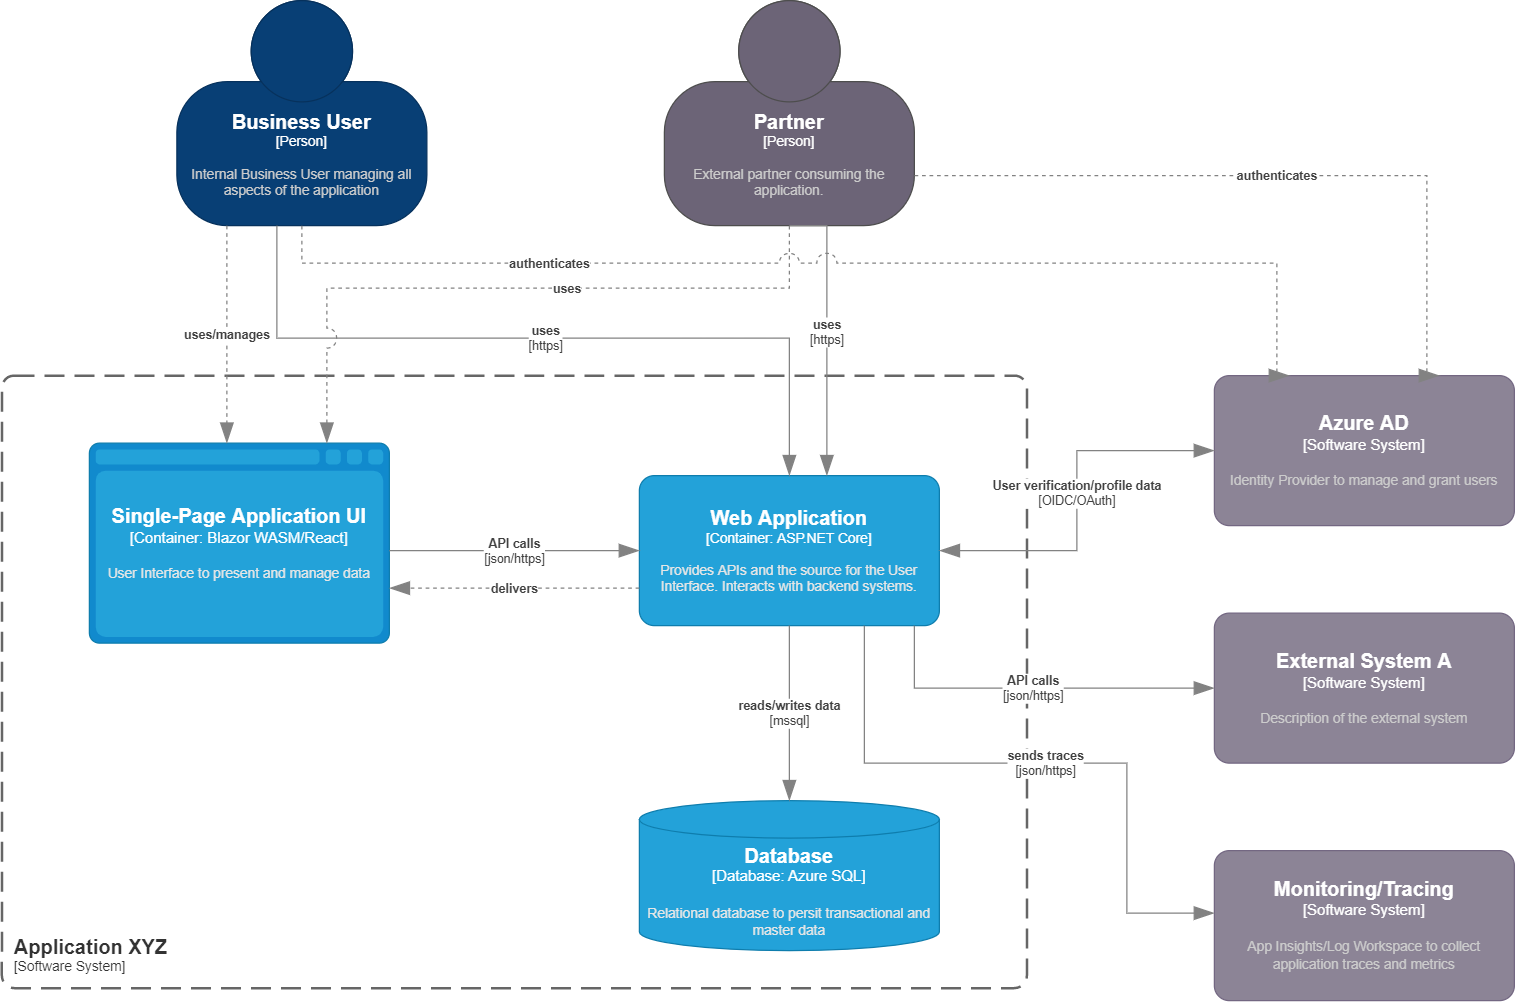

The diagram above was exported from draw.io. Its source (the exported page's mxGraphModel, read from the mxfile embedded in the PNG):
<mxGraphModel dx="1354" dy="1971" grid="1" gridSize="10" guides="1" tooltips="1" connect="1" arrows="1" fold="1" page="1" pageScale="1" pageWidth="1169" pageHeight="827" math="0" shadow="0">
  <root>
    <mxCell id="0" />
    <mxCell id="1" parent="0" />
    <object placeholders="1" c4Name="Application XYZ" c4Type="SystemScopeBoundary" c4Application="Software System" label="&lt;font style=&quot;font-size: 16px&quot;&gt;&lt;b&gt;&lt;div style=&quot;text-align: left&quot;&gt;%c4Name%&lt;/div&gt;&lt;/b&gt;&lt;/font&gt;&lt;div style=&quot;text-align: left&quot;&gt;[%c4Application%]&lt;/div&gt;" id="2">
      <mxCell style="rounded=1;fontSize=11;whiteSpace=wrap;html=1;dashed=1;arcSize=20;fillColor=none;strokeColor=#666666;fontColor=#333333;labelBackgroundColor=none;align=left;verticalAlign=bottom;labelBorderColor=none;spacingTop=0;spacing=10;dashPattern=8 4;metaEdit=1;rotatable=0;perimeter=rectanglePerimeter;noLabel=0;labelPadding=0;allowArrows=0;connectable=0;expand=0;recursiveResize=0;editable=1;pointerEvents=0;absoluteArcSize=1;points=[[0.25,0,0],[0.5,0,0],[0.75,0,0],[1,0.25,0],[1,0.5,0],[1,0.75,0],[0.75,1,0],[0.5,1,0],[0.25,1,0],[0,0.75,0],[0,0.5,0],[0,0.25,0]];strokeWidth=2;" parent="1" vertex="1">
        <mxGeometry x="140" y="200" width="820" height="490" as="geometry" />
      </mxCell>
    </object>
    <object placeholders="1" c4Type="Database" c4Container="Database" c4Technology="Azure SQL" c4Description="Relational database to persit transactional and master data" label="&lt;font style=&quot;font-size: 16px&quot;&gt;&lt;b&gt;%c4Type%&lt;/b&gt;&lt;/font&gt;&lt;div&gt;[%c4Container%:&amp;nbsp;%c4Technology%]&lt;/div&gt;&lt;br&gt;&lt;div&gt;&lt;font style=&quot;font-size: 11px&quot;&gt;&lt;font color=&quot;#E6E6E6&quot;&gt;%c4Description%&lt;/font&gt;&lt;/div&gt;" id="3">
      <mxCell style="shape=cylinder3;size=15;whiteSpace=wrap;html=1;boundedLbl=1;rounded=0;labelBackgroundColor=none;fillColor=#23A2D9;fontSize=12;fontColor=#ffffff;align=center;strokeColor=#0E7DAD;metaEdit=1;points=[[0.5,0,0],[1,0.25,0],[1,0.5,0],[1,0.75,0],[0.5,1,0],[0,0.75,0],[0,0.5,0],[0,0.25,0]];resizable=0;" parent="1" vertex="1">
        <mxGeometry x="650" y="540" width="240" height="120" as="geometry" />
      </mxCell>
    </object>
    <object placeholders="1" c4Type="Single-Page Application UI" c4Container="Container" c4Technology="Blazor WASM/React" c4Description="User Interface to present and manage data" label="&lt;font style=&quot;font-size: 16px&quot;&gt;&lt;b&gt;%c4Type%&lt;/b&gt;&lt;/font&gt;&lt;div&gt;[%c4Container%:&amp;nbsp;%c4Technology%]&lt;/div&gt;&lt;br&gt;&lt;div&gt;&lt;font style=&quot;font-size: 11px&quot;&gt;&lt;font color=&quot;#E6E6E6&quot;&gt;%c4Description%&lt;/font&gt;&lt;/div&gt;" id="4">
      <mxCell style="shape=mxgraph.c4.webBrowserContainer2;whiteSpace=wrap;html=1;boundedLbl=1;rounded=0;labelBackgroundColor=none;strokeColor=#118ACD;fillColor=#23A2D9;strokeColor=#118ACD;strokeColor2=#0E7DAD;fontSize=12;fontColor=#ffffff;align=center;metaEdit=1;points=[[0.5,0,0],[1,0.25,0],[1,0.5,0],[1,0.75,0],[0.5,1,0],[0,0.75,0],[0,0.5,0],[0,0.25,0]];resizable=0;" parent="1" vertex="1">
        <mxGeometry x="210" y="254" width="240" height="160" as="geometry" />
      </mxCell>
    </object>
    <object placeholders="1" c4Name="Web Application" c4Type="Container" c4Technology="ASP.NET Core" c4Description="Provides APIs and the source for the User Interface. Interacts with backend systems." label="&lt;font style=&quot;font-size: 16px&quot;&gt;&lt;b&gt;%c4Name%&lt;/b&gt;&lt;/font&gt;&lt;div&gt;[%c4Type%: %c4Technology%]&lt;/div&gt;&lt;br&gt;&lt;div&gt;&lt;font style=&quot;font-size: 11px&quot;&gt;&lt;font color=&quot;#E6E6E6&quot;&gt;%c4Description%&lt;/font&gt;&lt;/div&gt;" id="5">
      <mxCell style="rounded=1;whiteSpace=wrap;html=1;fontSize=11;labelBackgroundColor=none;fillColor=#23A2D9;fontColor=#ffffff;align=center;arcSize=10;strokeColor=#0E7DAD;metaEdit=1;resizable=0;points=[[0.25,0,0],[0.5,0,0],[0.75,0,0],[1,0.25,0],[1,0.5,0],[1,0.75,0],[0.75,1,0],[0.5,1,0],[0.25,1,0],[0,0.75,0],[0,0.5,0],[0,0.25,0]];" parent="1" vertex="1">
        <mxGeometry x="650" y="280" width="240" height="120" as="geometry" />
      </mxCell>
    </object>
    <object placeholders="1" c4Type="Relationship" c4Technology="mssql" c4Description="reads/writes data" label="&lt;div style=&quot;text-align: left&quot;&gt;&lt;div style=&quot;text-align: center&quot;&gt;&lt;b&gt;%c4Description%&lt;/b&gt;&lt;/div&gt;&lt;div style=&quot;text-align: center&quot;&gt;[%c4Technology%]&lt;/div&gt;&lt;/div&gt;" id="6">
      <mxCell style="endArrow=blockThin;html=1;fontSize=10;fontColor=#404040;strokeWidth=1;endFill=1;strokeColor=#828282;elbow=vertical;metaEdit=1;endSize=14;startSize=14;jumpStyle=arc;jumpSize=16;rounded=0;edgeStyle=orthogonalEdgeStyle;exitX=0.5;exitY=1;exitDx=0;exitDy=0;exitPerimeter=0;" parent="1" source="5" target="3" edge="1">
        <mxGeometry width="240" relative="1" as="geometry">
          <mxPoint x="460" y="390" as="sourcePoint" />
          <mxPoint x="700" y="390" as="targetPoint" />
        </mxGeometry>
      </mxCell>
    </object>
    <object placeholders="1" c4Type="Relationship" c4Technology="json/https" c4Description="API calls" label="&lt;div style=&quot;text-align: left&quot;&gt;&lt;div style=&quot;text-align: center&quot;&gt;&lt;b&gt;%c4Description%&lt;/b&gt;&lt;/div&gt;&lt;div style=&quot;text-align: center&quot;&gt;[%c4Technology%]&lt;/div&gt;&lt;/div&gt;" id="7">
      <mxCell style="endArrow=blockThin;html=1;fontSize=10;fontColor=#404040;strokeWidth=1;endFill=1;strokeColor=#828282;elbow=vertical;metaEdit=1;endSize=14;startSize=14;jumpStyle=arc;jumpSize=16;rounded=0;edgeStyle=orthogonalEdgeStyle;" parent="1" source="4" target="5" edge="1">
        <mxGeometry width="240" relative="1" as="geometry">
          <mxPoint x="460" y="390" as="sourcePoint" />
          <mxPoint x="700" y="390" as="targetPoint" />
          <Array as="points">
            <mxPoint x="500" y="340" />
            <mxPoint x="500" y="340" />
          </Array>
        </mxGeometry>
      </mxCell>
    </object>
    <object placeholders="1" c4Name="Business User" c4Type="Person" c4Description="Internal Business User managing all aspects of the application" label="&lt;font style=&quot;font-size: 16px&quot;&gt;&lt;b&gt;%c4Name%&lt;/b&gt;&lt;/font&gt;&lt;div&gt;[%c4Type%]&lt;/div&gt;&lt;br&gt;&lt;div&gt;&lt;font style=&quot;font-size: 11px&quot;&gt;&lt;font color=&quot;#cccccc&quot;&gt;%c4Description%&lt;/font&gt;&lt;/div&gt;" id="8">
      <mxCell style="html=1;fontSize=11;dashed=0;whiteSpace=wrap;fillColor=#083F75;strokeColor=#06315C;fontColor=#ffffff;shape=mxgraph.c4.person2;align=center;metaEdit=1;points=[[0.5,0,0],[1,0.5,0],[1,0.75,0],[0.75,1,0],[0.5,1,0],[0.25,1,0],[0,0.75,0],[0,0.5,0]];resizable=0;" parent="1" vertex="1">
        <mxGeometry x="280" y="-100" width="200" height="180" as="geometry" />
      </mxCell>
    </object>
    <object placeholders="1" c4Name="Partner" c4Type="Person" c4Description="External partner consuming the application." label="&lt;font style=&quot;font-size: 16px&quot;&gt;&lt;b&gt;%c4Name%&lt;/b&gt;&lt;/font&gt;&lt;div&gt;[%c4Type%]&lt;/div&gt;&lt;br&gt;&lt;div&gt;&lt;font style=&quot;font-size: 11px&quot;&gt;&lt;font color=&quot;#cccccc&quot;&gt;%c4Description%&lt;/font&gt;&lt;/div&gt;" id="9">
      <mxCell style="html=1;fontSize=11;dashed=0;whiteSpace=wrap;fillColor=#6C6477;strokeColor=#4D4D4D;fontColor=#ffffff;shape=mxgraph.c4.person2;align=center;metaEdit=1;points=[[0.5,0,0],[1,0.5,0],[1,0.75,0],[0.75,1,0],[0.5,1,0],[0.25,1,0],[0,0.75,0],[0,0.5,0]];resizable=0;" parent="1" vertex="1">
        <mxGeometry x="670" y="-100" width="200" height="180" as="geometry" />
      </mxCell>
    </object>
    <object placeholders="1" c4Type="Relationship" c4Description="delivers" label="&lt;div style=&quot;text-align: left&quot;&gt;&lt;div style=&quot;text-align: center&quot;&gt;&lt;b&gt;%c4Description%&lt;/b&gt;&lt;/div&gt;" id="11">
      <mxCell style="endArrow=blockThin;html=1;fontSize=10;fontColor=#404040;strokeWidth=1;endFill=1;strokeColor=#828282;elbow=vertical;metaEdit=1;endSize=14;startSize=14;jumpStyle=arc;jumpSize=16;rounded=0;edgeStyle=orthogonalEdgeStyle;dashed=1;" parent="1" source="5" target="4" edge="1">
        <mxGeometry width="240" relative="1" as="geometry">
          <mxPoint x="280" y="340" as="sourcePoint" />
          <mxPoint x="520" y="340" as="targetPoint" />
          <Array as="points">
            <mxPoint x="520" y="370" />
            <mxPoint x="520" y="370" />
          </Array>
        </mxGeometry>
      </mxCell>
    </object>
    <object placeholders="1" c4Type="Relationship" c4Description="uses/manages" label="&lt;div style=&quot;text-align: left&quot;&gt;&lt;div style=&quot;text-align: center&quot;&gt;&lt;b&gt;%c4Description%&lt;/b&gt;&lt;/div&gt;" id="12">
      <mxCell style="endArrow=blockThin;html=1;fontSize=10;fontColor=#404040;strokeWidth=1;endFill=1;strokeColor=#828282;elbow=vertical;metaEdit=1;endSize=14;startSize=14;jumpStyle=arc;jumpSize=16;rounded=0;edgeStyle=orthogonalEdgeStyle;dashed=1;" parent="1" source="8" target="4" edge="1">
        <mxGeometry width="240" relative="1" as="geometry">
          <mxPoint x="880" y="-50" as="sourcePoint" />
          <mxPoint x="1030" y="100" as="targetPoint" />
          <Array as="points">
            <mxPoint x="320" y="220" />
            <mxPoint x="320" y="220" />
          </Array>
        </mxGeometry>
      </mxCell>
    </object>
    <object placeholders="1" c4Type="Relationship" c4Technology="https" c4Description="uses" label="&lt;div style=&quot;text-align: left&quot;&gt;&lt;div style=&quot;text-align: center&quot;&gt;&lt;b&gt;%c4Description%&lt;/b&gt;&lt;/div&gt;&lt;div style=&quot;text-align: center&quot;&gt;[%c4Technology%]&lt;/div&gt;&lt;/div&gt;" id="13">
      <mxCell style="endArrow=blockThin;html=1;fontSize=10;fontColor=#404040;strokeWidth=1;endFill=1;strokeColor=#828282;elbow=vertical;metaEdit=1;endSize=14;startSize=14;jumpStyle=arc;jumpSize=16;rounded=0;edgeStyle=orthogonalEdgeStyle;" parent="1" source="8" target="5" edge="1">
        <mxGeometry width="240" relative="1" as="geometry">
          <mxPoint x="385" y="150" as="sourcePoint" />
          <mxPoint x="625" y="150" as="targetPoint" />
          <Array as="points">
            <mxPoint x="360" y="170" />
            <mxPoint x="770" y="170" />
          </Array>
        </mxGeometry>
      </mxCell>
    </object>
    <object placeholders="1" c4Type="Relationship" c4Technology="https" c4Description="uses" label="&lt;div style=&quot;text-align: left&quot;&gt;&lt;div style=&quot;text-align: center&quot;&gt;&lt;b&gt;%c4Description%&lt;/b&gt;&lt;/div&gt;&lt;div style=&quot;text-align: center&quot;&gt;[%c4Technology%]&lt;/div&gt;&lt;/div&gt;" id="14">
      <mxCell style="endArrow=blockThin;html=1;fontSize=10;fontColor=#404040;strokeWidth=1;endFill=1;strokeColor=#828282;elbow=vertical;metaEdit=1;endSize=14;startSize=14;jumpStyle=arc;jumpSize=16;rounded=0;edgeStyle=orthogonalEdgeStyle;exitX=0.5;exitY=1;exitDx=0;exitDy=0;exitPerimeter=0;" parent="1" source="9" target="5" edge="1">
        <mxGeometry width="240" relative="1" as="geometry">
          <mxPoint x="370" y="130" as="sourcePoint" />
          <mxPoint x="780" y="290" as="targetPoint" />
          <Array as="points">
            <mxPoint x="800" y="80" />
          </Array>
        </mxGeometry>
      </mxCell>
    </object>
    <object placeholders="1" c4Type="Relationship" c4Description="uses" label="&lt;div style=&quot;text-align: left&quot;&gt;&lt;div style=&quot;text-align: center&quot;&gt;&lt;b&gt;%c4Description%&lt;/b&gt;&lt;/div&gt;" id="15">
      <mxCell style="endArrow=blockThin;html=1;fontSize=10;fontColor=#404040;strokeWidth=1;endFill=1;strokeColor=#828282;elbow=vertical;metaEdit=1;endSize=14;startSize=14;jumpStyle=arc;jumpSize=16;rounded=0;edgeStyle=orthogonalEdgeStyle;dashed=1;exitX=0.5;exitY=1;exitDx=0;exitDy=0;exitPerimeter=0;" parent="1" source="9" target="4" edge="1">
        <mxGeometry x="-0.1613" width="240" relative="1" as="geometry">
          <mxPoint x="330" y="90" as="sourcePoint" />
          <mxPoint x="300" y="270" as="targetPoint" />
          <Array as="points">
            <mxPoint x="770" y="130" />
            <mxPoint x="400" y="130" />
          </Array>
          <mxPoint as="offset" />
        </mxGeometry>
      </mxCell>
    </object>
    <object placeholders="1" c4Name="External System A" c4Type="Software System" c4Description="Description of the external system" label="&lt;font style=&quot;font-size: 16px&quot;&gt;&lt;b&gt;%c4Name%&lt;/b&gt;&lt;/font&gt;&lt;div&gt;[%c4Type%]&lt;/div&gt;&lt;br&gt;&lt;div&gt;&lt;font style=&quot;font-size: 11px&quot;&gt;&lt;font color=&quot;#cccccc&quot;&gt;%c4Description%&lt;/font&gt;&lt;/div&gt;" id="16">
      <mxCell style="rounded=1;whiteSpace=wrap;html=1;labelBackgroundColor=none;fillColor=#8C8496;fontColor=#ffffff;align=center;arcSize=10;strokeColor=#736782;metaEdit=1;resizable=0;points=[[0.25,0,0],[0.5,0,0],[0.75,0,0],[1,0.25,0],[1,0.5,0],[1,0.75,0],[0.75,1,0],[0.5,1,0],[0.25,1,0],[0,0.75,0],[0,0.5,0],[0,0.25,0]];" parent="1" vertex="1">
        <mxGeometry x="1110" y="390" width="240" height="120" as="geometry" />
      </mxCell>
    </object>
    <object placeholders="1" c4Name="Azure AD" c4Type="Software System" c4Description="Identity Provider to manage and grant users" label="&lt;font style=&quot;font-size: 16px&quot;&gt;&lt;b&gt;%c4Name%&lt;/b&gt;&lt;/font&gt;&lt;div&gt;[%c4Type%]&lt;/div&gt;&lt;br&gt;&lt;div&gt;&lt;font style=&quot;font-size: 11px&quot;&gt;&lt;font color=&quot;#cccccc&quot;&gt;%c4Description%&lt;/font&gt;&lt;/div&gt;" id="18">
      <mxCell style="rounded=1;whiteSpace=wrap;html=1;labelBackgroundColor=none;fillColor=#8C8496;fontColor=#ffffff;align=center;arcSize=10;strokeColor=#736782;metaEdit=1;resizable=0;points=[[0.25,0,0],[0.5,0,0],[0.75,0,0],[1,0.25,0],[1,0.5,0],[1,0.75,0],[0.75,1,0],[0.5,1,0],[0.25,1,0],[0,0.75,0],[0,0.5,0],[0,0.25,0]];" parent="1" vertex="1">
        <mxGeometry x="1110" y="200" width="240" height="120" as="geometry" />
      </mxCell>
    </object>
    <object placeholders="1" c4Type="Relationship" c4Technology="OIDC/OAuth" c4Description="User verification/profile data" label="&lt;div style=&quot;text-align: left&quot;&gt;&lt;div style=&quot;text-align: center&quot;&gt;&lt;b&gt;%c4Description%&lt;/b&gt;&lt;/div&gt;&lt;div style=&quot;text-align: center&quot;&gt;[%c4Technology%]&lt;/div&gt;&lt;/div&gt;" id="19">
      <mxCell style="endArrow=blockThin;html=1;fontSize=10;fontColor=#404040;strokeWidth=1;endFill=1;strokeColor=#828282;elbow=vertical;metaEdit=1;endSize=14;startSize=14;jumpStyle=arc;jumpSize=16;rounded=0;edgeStyle=orthogonalEdgeStyle;entryX=0;entryY=0.5;entryDx=0;entryDy=0;entryPerimeter=0;startArrow=blockThin;startFill=1;" parent="1" source="5" target="18" edge="1">
        <mxGeometry x="0.037" width="240" relative="1" as="geometry">
          <mxPoint x="790" y="370" as="sourcePoint" />
          <mxPoint x="680" y="580" as="targetPoint" />
          <mxPoint as="offset" />
        </mxGeometry>
      </mxCell>
    </object>
    <object placeholders="1" c4Type="Relationship" c4Description="authenticates" label="&lt;div style=&quot;text-align: left&quot;&gt;&lt;div style=&quot;text-align: center&quot;&gt;&lt;b&gt;%c4Description%&lt;/b&gt;&lt;/div&gt;" id="20">
      <mxCell style="endArrow=blockThin;html=1;fontSize=10;fontColor=#404040;strokeWidth=1;endFill=1;strokeColor=#828282;elbow=vertical;metaEdit=1;endSize=14;startSize=14;jumpStyle=arc;jumpSize=16;rounded=0;edgeStyle=orthogonalEdgeStyle;dashed=1;entryX=0.25;entryY=0;entryDx=0;entryDy=0;entryPerimeter=0;" parent="1" source="8" target="18" edge="1">
        <mxGeometry x="-0.5" width="240" relative="1" as="geometry">
          <mxPoint x="510" y="160" as="sourcePoint" />
          <mxPoint x="1060" y="270" as="targetPoint" />
          <Array as="points">
            <mxPoint x="380" y="110" />
            <mxPoint x="1160" y="110" />
          </Array>
          <mxPoint as="offset" />
        </mxGeometry>
      </mxCell>
    </object>
    <object placeholders="1" c4Type="Relationship" c4Description="authenticates" label="&lt;div style=&quot;text-align: left&quot;&gt;&lt;div style=&quot;text-align: center&quot;&gt;&lt;b&gt;%c4Description%&lt;/b&gt;&lt;/div&gt;" id="21">
      <mxCell style="endArrow=blockThin;html=1;fontSize=10;fontColor=#404040;strokeWidth=1;endFill=1;strokeColor=#828282;elbow=vertical;metaEdit=1;endSize=14;startSize=14;jumpStyle=arc;jumpSize=16;rounded=0;edgeStyle=orthogonalEdgeStyle;entryX=0.75;entryY=0;entryDx=0;entryDy=0;entryPerimeter=0;dashed=1;" parent="1" source="9" target="18" edge="1">
        <mxGeometry width="240" relative="1" as="geometry">
          <mxPoint x="910" y="160" as="sourcePoint" />
          <mxPoint x="1170" y="320" as="targetPoint" />
          <Array as="points">
            <mxPoint x="1280" y="40" />
          </Array>
          <mxPoint as="offset" />
        </mxGeometry>
      </mxCell>
    </object>
    <object placeholders="1" c4Type="Relationship" c4Technology="json/https" c4Description="API calls" label="&lt;div style=&quot;text-align: left&quot;&gt;&lt;div style=&quot;text-align: center&quot;&gt;&lt;b&gt;%c4Description%&lt;/b&gt;&lt;/div&gt;&lt;div style=&quot;text-align: center&quot;&gt;[%c4Technology%]&lt;/div&gt;&lt;/div&gt;" id="22">
      <mxCell style="endArrow=blockThin;html=1;fontSize=10;fontColor=#404040;strokeWidth=1;endFill=1;strokeColor=#828282;elbow=vertical;metaEdit=1;endSize=14;startSize=14;jumpStyle=arc;jumpSize=16;rounded=0;edgeStyle=orthogonalEdgeStyle;" parent="1" source="5" target="16" edge="1">
        <mxGeometry width="240" relative="1" as="geometry">
          <mxPoint x="1120" y="450" as="sourcePoint" />
          <mxPoint x="1320" y="450" as="targetPoint" />
          <Array as="points">
            <mxPoint x="870" y="450" />
            <mxPoint x="1220" y="450" />
          </Array>
        </mxGeometry>
      </mxCell>
    </object>
    <object placeholders="1" c4Name="Monitoring/Tracing" c4Type="Software System" c4Description="App Insights/Log Workspace to collect application traces and metrics" label="&lt;font style=&quot;font-size: 16px&quot;&gt;&lt;b&gt;%c4Name%&lt;/b&gt;&lt;/font&gt;&lt;div&gt;[%c4Type%]&lt;/div&gt;&lt;br&gt;&lt;div&gt;&lt;font style=&quot;font-size: 11px&quot;&gt;&lt;font color=&quot;#cccccc&quot;&gt;%c4Description%&lt;/font&gt;&lt;/div&gt;" id="23">
      <mxCell style="rounded=1;whiteSpace=wrap;html=1;labelBackgroundColor=none;fillColor=#8C8496;fontColor=#ffffff;align=center;arcSize=10;strokeColor=#736782;metaEdit=1;resizable=0;points=[[0.25,0,0],[0.5,0,0],[0.75,0,0],[1,0.25,0],[1,0.5,0],[1,0.75,0],[0.75,1,0],[0.5,1,0],[0.25,1,0],[0,0.75,0],[0,0.5,0],[0,0.25,0]];" vertex="1" parent="1">
        <mxGeometry x="1110" y="580" width="240" height="120" as="geometry" />
      </mxCell>
    </object>
    <object placeholders="1" c4Type="Relationship" c4Technology="json/https" c4Description="sends traces" label="&lt;div style=&quot;text-align: left&quot;&gt;&lt;div style=&quot;text-align: center&quot;&gt;&lt;b&gt;%c4Description%&lt;/b&gt;&lt;/div&gt;&lt;div style=&quot;text-align: center&quot;&gt;[%c4Technology%]&lt;/div&gt;&lt;/div&gt;" id="24">
      <mxCell style="endArrow=blockThin;html=1;fontSize=10;fontColor=#404040;strokeWidth=1;endFill=1;strokeColor=#828282;elbow=vertical;metaEdit=1;endSize=14;startSize=14;jumpStyle=arc;jumpSize=16;rounded=0;edgeStyle=orthogonalEdgeStyle;" edge="1" parent="1" source="5" target="23">
        <mxGeometry width="240" relative="1" as="geometry">
          <mxPoint x="780" y="410" as="sourcePoint" />
          <mxPoint x="780" y="550" as="targetPoint" />
          <Array as="points">
            <mxPoint x="830" y="510" />
            <mxPoint x="1040" y="510" />
            <mxPoint x="1040" y="630" />
          </Array>
        </mxGeometry>
      </mxCell>
    </object>
  </root>
</mxGraphModel>